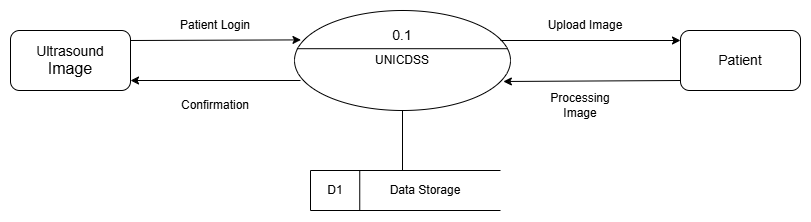

The diagram above was exported from draw.io. Its source (the exported page's mxGraphModel, read from the mxfile embedded in the PNG):
<mxGraphModel dx="1044" dy="562" grid="1" gridSize="10" guides="1" tooltips="1" connect="1" arrows="1" fold="1" page="1" pageScale="1" pageWidth="827" pageHeight="1169" math="0" shadow="0">
  <root>
    <mxCell id="0" />
    <mxCell id="1" parent="0" />
    <mxCell id="EomIdFv_v2YS87qRKyJQ-1" value="&lt;div&gt;UNICDSS&lt;/div&gt;" style="ellipse;whiteSpace=wrap;html=1;" parent="1" vertex="1">
      <mxGeometry x="354" y="110" width="216" height="100" as="geometry" />
    </mxCell>
    <mxCell id="EomIdFv_v2YS87qRKyJQ-2" value="" style="endArrow=none;html=1;rounded=0;entryX=0.985;entryY=0.382;entryDx=0;entryDy=0;entryPerimeter=0;exitX=0.011;exitY=0.382;exitDx=0;exitDy=0;exitPerimeter=0;" parent="1" source="EomIdFv_v2YS87qRKyJQ-1" target="EomIdFv_v2YS87qRKyJQ-1" edge="1">
      <mxGeometry width="50" height="50" relative="1" as="geometry">
        <mxPoint x="357" y="150" as="sourcePoint" />
        <mxPoint x="564.624" y="149" as="targetPoint" />
      </mxGeometry>
    </mxCell>
    <mxCell id="EomIdFv_v2YS87qRKyJQ-3" value="&lt;font style=&quot;font-size: 14px;&quot;&gt;0.1&lt;/font&gt;" style="text;html=1;align=center;verticalAlign=middle;whiteSpace=wrap;rounded=0;" parent="1" vertex="1">
      <mxGeometry x="432" y="120" width="60" height="30" as="geometry" />
    </mxCell>
    <mxCell id="EomIdFv_v2YS87qRKyJQ-6" value="" style="endArrow=classic;html=1;rounded=0;entryX=0.03;entryY=0.294;entryDx=0;entryDy=0;entryPerimeter=0;" parent="1" target="EomIdFv_v2YS87qRKyJQ-1" edge="1">
      <mxGeometry width="50" height="50" relative="1" as="geometry">
        <mxPoint x="190" y="140" as="sourcePoint" />
        <mxPoint x="240" y="90" as="targetPoint" />
      </mxGeometry>
    </mxCell>
    <mxCell id="EomIdFv_v2YS87qRKyJQ-7" value="" style="endArrow=classic;html=1;rounded=0;entryX=0;entryY=0.25;entryDx=0;entryDy=0;" parent="1" edge="1">
      <mxGeometry width="50" height="50" relative="1" as="geometry">
        <mxPoint x="560" y="140" as="sourcePoint" />
        <mxPoint x="740" y="140" as="targetPoint" />
      </mxGeometry>
    </mxCell>
    <mxCell id="EomIdFv_v2YS87qRKyJQ-8" value="" style="endArrow=classic;html=1;rounded=0;entryX=0.967;entryY=0.71;entryDx=0;entryDy=0;entryPerimeter=0;" parent="1" target="EomIdFv_v2YS87qRKyJQ-1" edge="1">
      <mxGeometry width="50" height="50" relative="1" as="geometry">
        <mxPoint x="740" y="180" as="sourcePoint" />
        <mxPoint x="790" y="130" as="targetPoint" />
      </mxGeometry>
    </mxCell>
    <mxCell id="EomIdFv_v2YS87qRKyJQ-9" value="" style="endArrow=classic;html=1;rounded=0;entryX=1;entryY=0.75;entryDx=0;entryDy=0;" parent="1" edge="1">
      <mxGeometry width="50" height="50" relative="1" as="geometry">
        <mxPoint x="360" y="180" as="sourcePoint" />
        <mxPoint x="190" y="180" as="targetPoint" />
      </mxGeometry>
    </mxCell>
    <mxCell id="EomIdFv_v2YS87qRKyJQ-10" value="Patient Login" style="text;html=1;align=center;verticalAlign=middle;whiteSpace=wrap;rounded=0;" parent="1" vertex="1">
      <mxGeometry x="220" y="110" width="110" height="30" as="geometry" />
    </mxCell>
    <mxCell id="EomIdFv_v2YS87qRKyJQ-11" value="Confirmation" style="text;html=1;align=center;verticalAlign=middle;whiteSpace=wrap;rounded=0;" parent="1" vertex="1">
      <mxGeometry x="245" y="190" width="60" height="30" as="geometry" />
    </mxCell>
    <mxCell id="EomIdFv_v2YS87qRKyJQ-12" value="Upload Image" style="text;html=1;align=center;verticalAlign=middle;whiteSpace=wrap;rounded=0;" parent="1" vertex="1">
      <mxGeometry x="590" y="110" width="110" height="30" as="geometry" />
    </mxCell>
    <mxCell id="EomIdFv_v2YS87qRKyJQ-13" value="Processing Image" style="text;html=1;align=center;verticalAlign=middle;whiteSpace=wrap;rounded=0;" parent="1" vertex="1">
      <mxGeometry x="610" y="190" width="60" height="30" as="geometry" />
    </mxCell>
    <mxCell id="EomIdFv_v2YS87qRKyJQ-15" value="" style="endArrow=none;html=1;rounded=0;entryX=0.25;entryY=0;entryDx=0;entryDy=0;exitX=0.25;exitY=1;exitDx=0;exitDy=0;" parent="1" edge="1">
      <mxGeometry width="50" height="50" relative="1" as="geometry">
        <mxPoint x="419.25" y="310" as="sourcePoint" />
        <mxPoint x="419.25" y="270" as="targetPoint" />
      </mxGeometry>
    </mxCell>
    <mxCell id="EomIdFv_v2YS87qRKyJQ-16" value="D1" style="text;html=1;align=center;verticalAlign=middle;whiteSpace=wrap;rounded=0;" parent="1" vertex="1">
      <mxGeometry x="370" y="275" width="50" height="30" as="geometry" />
    </mxCell>
    <mxCell id="EomIdFv_v2YS87qRKyJQ-17" value="" style="endArrow=none;html=1;rounded=0;exitX=0.5;exitY=0;exitDx=0;exitDy=0;entryX=0.5;entryY=1;entryDx=0;entryDy=0;" parent="1" target="EomIdFv_v2YS87qRKyJQ-1" edge="1">
      <mxGeometry width="50" height="50" relative="1" as="geometry">
        <mxPoint x="462" y="270" as="sourcePoint" />
        <mxPoint x="470" y="210" as="targetPoint" />
      </mxGeometry>
    </mxCell>
    <mxCell id="P631WiGVDRMQVWLr08ox-1" value="&lt;font style=&quot;font-size: 14px;&quot;&gt;Ultrasound&lt;/font&gt;&lt;div&gt;&lt;font size=&quot;3&quot;&gt;Image&lt;/font&gt;&lt;/div&gt;" style="rounded=1;whiteSpace=wrap;html=1;" parent="1" vertex="1">
      <mxGeometry x="70" y="130" width="120" height="60" as="geometry" />
    </mxCell>
    <mxCell id="P631WiGVDRMQVWLr08ox-2" value="&lt;font style=&quot;font-size: 14px;&quot;&gt;Patient&lt;/font&gt;" style="rounded=1;whiteSpace=wrap;html=1;" parent="1" vertex="1">
      <mxGeometry x="740" y="130" width="120" height="60" as="geometry" />
    </mxCell>
    <mxCell id="P631WiGVDRMQVWLr08ox-3" value="" style="endArrow=none;html=1;rounded=0;" parent="1" edge="1">
      <mxGeometry width="50" height="50" relative="1" as="geometry">
        <mxPoint x="370" y="270" as="sourcePoint" />
        <mxPoint x="560" y="270" as="targetPoint" />
      </mxGeometry>
    </mxCell>
    <mxCell id="P631WiGVDRMQVWLr08ox-4" value="" style="endArrow=none;html=1;rounded=0;" parent="1" edge="1">
      <mxGeometry width="50" height="50" relative="1" as="geometry">
        <mxPoint x="370" y="310" as="sourcePoint" />
        <mxPoint x="560" y="310" as="targetPoint" />
      </mxGeometry>
    </mxCell>
    <mxCell id="P631WiGVDRMQVWLr08ox-5" value="" style="endArrow=none;html=1;rounded=0;" parent="1" edge="1">
      <mxGeometry width="50" height="50" relative="1" as="geometry">
        <mxPoint x="370" y="310" as="sourcePoint" />
        <mxPoint x="370" y="270" as="targetPoint" />
      </mxGeometry>
    </mxCell>
    <mxCell id="P631WiGVDRMQVWLr08ox-6" value="Data Storage" style="text;html=1;align=center;verticalAlign=middle;whiteSpace=wrap;rounded=0;" parent="1" vertex="1">
      <mxGeometry x="420" y="275" width="130" height="30" as="geometry" />
    </mxCell>
  </root>
</mxGraphModel>